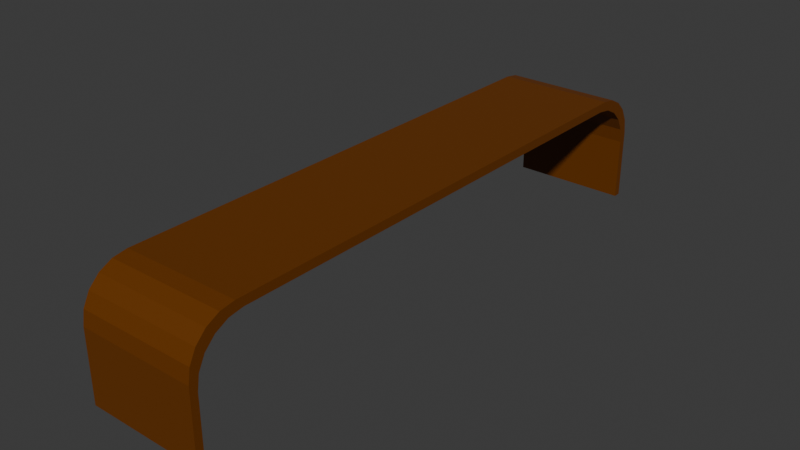 # Source: TempBench.blend  (saved by Blender 4.5.91; exported with 4.5.12 LTS)
import bpy
from mathutils import Matrix  # noqa: F401  (used for matrix-valued properties, if any)

bpy.ops.wm.read_factory_settings(use_empty=True)
scene = bpy.context.scene
scene.name = 'Scene'

# ---- collections
col_collection = bpy.data.collections.new('Collection'); scene.collection.children.link(col_collection)

# ---- materials (node trees are filled in below, after node groups)
mat_material = bpy.data.materials.new('Material')
mat_material.alpha_threshold = 0.0
mat_material.roughness = 0.5
mat_material.line_color = (0.0, 0.0, 0.0, 1.0)

# ---- material node trees
mat_material.use_nodes = True; mat_material.node_tree.nodes.clear()
_N = mat_material.node_tree.nodes; _L = mat_material.node_tree.links
n0 = _N.new('ShaderNodeOutputMaterial'); n0.name = 'Material Output'; n0.location = (200, 100)
n1 = _N.new('ShaderNodeBsdfPrincipled'); n1.name = 'Principled BSDF'; n1.location = (-200, 100)
n1.inputs[0].default_value = (0.1456, 0.03902, 0.0, 1.0)
n1.inputs[3].default_value = 1.45
_L.new(n1.outputs[0], n0.inputs[0])
n0.is_active_output = True

# ---- world
world_world = bpy.data.worlds.new('World'); scene.world = world_world
world_world.use_nodes = True; world_world.node_tree.nodes.clear()
_N = world_world.node_tree.nodes; _L = world_world.node_tree.links
n0 = _N.new('ShaderNodeOutputWorld'); n0.name = 'World Output'; n0.location = (200, 100)
n1 = _N.new('ShaderNodeBackground'); n1.name = 'Background'; n1.location = (-200, 100)
n1.inputs[0].default_value = (0.05088, 0.05088, 0.05088, 1.0)
_L.new(n1.outputs[0], n0.inputs[0])
n0.is_active_output = True
world_world.color = (0.05088, 0.05088, 0.05088)
world_world.sun_shadow_jitter_overblur = 0.0

# ---- meshes
me_cube = bpy.data.meshes.new('Cube')
me_cube.from_pydata([(1.0, 5.0, 0.0), (1.0, -5.0, 0.0), (-1.0, 5.0, 0.0), (-1.0, -5.0, 0.0), (1.0, 4.875, 0.0), (-1.0, 4.875, 0.0), (-1.0, -4.875, 0.0), (1.0, -4.875, 0.0), (1.0, 5.0, 1.207), (1.0, 4.207, 2.0), (1.0, 4.961, 1.452), (1.0, 4.849, 1.673), (1.0, 4.673, 1.849), (1.0, 4.452, 1.961), (1.0, -4.207, 2.0), (1.0, -5.0, 1.207), (1.0, -4.452, 1.961), (1.0, -4.673, 1.849), (1.0, -4.849, 1.673), (1.0, -4.961, 1.452), (-1.0, 4.207, 2.0), (-1.0, 5.0, 1.207), (-1.0, 4.452, 1.961), (-1.0, 4.673, 1.849), (-1.0, 4.849, 1.673), (-1.0, 4.961, 1.452), (-1.0, -5.0, 1.207), (-1.0, -4.207, 2.0), (-1.0, -4.961, 1.452), (-1.0, -4.849, 1.673), (-1.0, -4.673, 1.849), (-1.0, -4.452, 1.961), (1.0, 4.082, 1.853), (1.0, 4.875, 1.059), (1.0, 4.327, 1.814), (1.0, 4.548, 1.701), (1.0, 4.724, 1.526), (1.0, 4.836, 1.304), (-1.0, 4.875, 1.059), (-1.0, 4.082, 1.853), (-1.0, 4.836, 1.304), (-1.0, 4.724, 1.526), (-1.0, 4.548, 1.701), (-1.0, 4.327, 1.814), (-1.0, -4.082, 1.853), (-1.0, -4.875, 1.059), (-1.0, -4.327, 1.814), (-1.0, -4.548, 1.701), (-1.0, -4.724, 1.526), (-1.0, -4.836, 1.304), (1.0, -4.875, 1.059), (1.0, -4.082, 1.853), (1.0, -4.836, 1.304), (1.0, -4.724, 1.526), (1.0, -4.548, 1.701), (1.0, -4.327, 1.814)], [], [(6, 7, 1, 3), (2, 0, 4, 5), (14, 27, 31, 16), (16, 31, 30, 17), (17, 30, 29, 18), (18, 29, 28, 19), (19, 28, 26, 15), (20, 9, 13, 22), (22, 13, 12, 23), (23, 12, 11, 24), (24, 11, 10, 25), (25, 10, 8, 21), (44, 51, 55, 46), (46, 55, 54, 47), (47, 54, 53, 48), (48, 53, 52, 49), (49, 52, 50, 45), (32, 39, 43, 34), (34, 43, 42, 35), (35, 42, 41, 36), (36, 41, 40, 37), (37, 40, 38, 33), (14, 9, 20, 27), (0, 2, 21, 8), (4, 0, 8, 10, 11, 12, 13, 9, 14, 16, 17, 18, 19, 15, 1, 7, 50, 52, 53, 54, 55, 51, 32, 34, 35, 36, 37, 33), (15, 26, 3, 1), (6, 3, 26, 28, 29, 30, 31, 27, 20, 22, 23, 24, 25, 21, 2, 5, 38, 40, 41, 42, 43, 39, 44, 46, 47, 48, 49, 45), (4, 33, 38, 5), (32, 51, 44, 39), (6, 45, 50, 7)])
_uv = me_cube.uv_layers.new(name='UVMap')
_uv.uv.foreach_set('vector', [0.125, 0.7188, 0.375, 0.7188, 0.375, 0.75, 0.125, 0.75, 0.125, 0.5, 0.375, 0.5, 0.375, 0.5312, 0.125, 0.5312, 0.625, 0.7302, 0.625, 0.9405, 0.6215, 0.8138, 0.6218, 0.7323, 0.6218, 0.7323, 0.6215, 0.8138, 0.6126, 0.3326, 0.6125, 0.7234, 0.6125, 0.7234, 0.6126, 0.3326, 0.5573, 0.2363, 0.5841, 0.7241, 0.5841, 0.7241, 0.5573, 0.2363, 0.4906, 0.7948, 0.5565, 0.7441, 0.5565, 0.7441, 0.4906, 0.7948, 0.4267, 0.9009, 0.5259, 0.75, 0.625, 0.3095, 0.625, 0.5198, 0.6218, 0.5176, 0.6215, 0.2779, 0.6215, 0.2779, 0.6218, 0.5176, 0.6125, 0.5266, 0.6126, 0.2338, 0.6126, 0.2338, 0.6125, 0.5266, 0.5841, 0.5259, 0.5573, 0.254, 0.5573, 0.254, 0.5841, 0.5259, 0.5565, 0.5059, 0.4906, 0.3138, 0.4906, 0.3138, 0.5565, 0.5059, 0.5259, 0.5, 0.4267, 0.3491, 0.6066, 0.0465, 0.6066, 0.7035, 0.6034, 0.7032, 0.6037, -0.1341, 0.6037, -0.1341, 0.6034, 0.7032, 0.594, 0.6895, 0.5961, -0.7034, 0.5961, -0.7034, 0.594, 0.6895, 0.5657, 0.6909, 0.5368, -0.6216, 0.5368, -0.6216, 0.5657, 0.6909, 0.5381, 0.7117, 0.4673, 0.07106, 0.4673, 0.07106, 0.5381, 0.7117, 0.5074, 0.7188, 0.4004, 0.3256, 0.6066, 0.5465, 0.6066, 0.2035, 0.6037, 0.1912, 0.6034, 0.5468, 0.6034, 0.5468, 0.6037, 0.1912, 0.5961, 0.1608, 0.594, 0.5605, 0.594, 0.5605, 0.5961, 0.1608, 0.5368, 0.2204, 0.5657, 0.5591, 0.5657, 0.5591, 0.5368, 0.2204, 0.4673, 0.3025, 0.5381, 0.5383, 0.5381, 0.5383, 0.4673, 0.3025, 0.4004, 0.3526, 0.5074, 0.5312, 0.625, 0.7302, 0.625, 0.5198, 0.625, 0.3095, 0.625, 0.9405, 0.375, 0.5, 0.125, 0.5, 0.4267, 0.3491, 0.5259, 0.5, 0.375, 0.5312, 0.375, 0.5, 0.5259, 0.5, 0.5565, 0.5059, 0.5841, 0.5259, 0.6125, 0.5266, 0.6218, 0.5176, 0.625, 0.5198, 0.625, 0.7302, 0.6218, 0.7323, 0.6125, 0.7234, 0.5841, 0.7241, 0.5565, 0.7441, 0.5259, 0.75, 0.375, 0.75, 0.375, 0.7188, 0.5074, 0.7188, 0.5381, 0.7117, 0.5657, 0.6909, 0.594, 0.6895, 0.6034, 0.7032, 0.6066, 0.7035, 0.6066, 0.5465, 0.6034, 0.5468, 0.594, 0.5605, 0.5657, 0.5591, 0.5381, 0.5383, 0.5074, 0.5312, 0.5259, 0.75, 0.4267, 0.9009, 0.125, 0.75, 0.375, 0.75, 0.125, 0.7188, 0.125, 0.75, 0.4267, 0.9009, 0.4906, 0.7948, 0.5573, 0.2363, 0.6126, 0.3326, 0.6215, 0.8138, 0.625, 0.9405, 0.625, 0.3095, 0.6215, 0.2779, 0.6126, 0.2338, 0.5573, 0.254, 0.4906, 0.3138, 0.4267, 0.3491, 0.125, 0.5, 0.125, 0.5312, 0.4004, 0.3526, 0.4673, 0.3025, 0.5368, 0.2204, 0.5961, 0.1608, 0.6037, 0.1912, 0.6066, 0.2035, 0.6066, 0.0465, 0.6037, -0.1341, 0.5961, -0.7034, 0.5368, -0.6216, 0.4673, 0.07106, 0.4004, 0.3256, 0.375, 0.5312, 0.5074, 0.5312, 0.4004, 0.3526, 0.125, 0.5312, 0.6066, 0.5465, 0.6066, 0.7035, 0.6066, 0.0465, 0.6066, 0.2035, 0.125, 0.7188, 0.4004, 0.3256, 0.5074, 0.7188, 0.375, 0.7188])
me_cube.materials.append(mat_material)
me_cube.use_mirror_vertex_groups = False
me_cube.update()

# ---- objects
ob_cube = bpy.data.objects.new('Cube', me_cube)

# ---- transforms, parenting, visibility, modifiers, constraints
ob_cube.location = (0.0, 0.0, 0.0)
ob_cube.lock_rotations_4d = False
ob_cube.empty_display_type = 'ARROWS'
ob_cube.lineart.crease_threshold = 0.0

# ---- collection membership
col_collection.objects.link(ob_cube)

# ---- scene / render settings (as saved in the file)
scene.frame_start = 1; scene.frame_end = 250; scene.frame_set(1)
scene.render.engine = 'BLENDER_EEVEE_NEXT'
bpy.context.view_layer.update()

# ---- added for rendering (the .blend has no active camera and no usable light): camera, sun
cam_auto = bpy.data.cameras.new('AutoCamera')
cam_auto.lens = 50.0
cam_auto.sensor_width = 36.0
cam_auto.clip_end = 1000.0
ob_auto_camera = bpy.data.objects.new('AutoCamera', cam_auto)
scene.collection.objects.link(ob_auto_camera)
ob_auto_camera.location = (9.61522, -11.5383, 8.69217)
ob_auto_camera.rotation_euler = (1.09748, -7.21219e-08, 0.694738)
scene.camera = ob_auto_camera
light_auto_sun = bpy.data.lights.new('AutoSun', 'SUN')
light_auto_sun.energy = 3.0
light_auto_sun.angle = 0.0523599
ob_auto_sun = bpy.data.objects.new('AutoSun', light_auto_sun)
scene.collection.objects.link(ob_auto_sun)
ob_auto_sun.rotation_euler = (0.872665, 0.174533, 0.523599)
bpy.context.view_layer.update()
